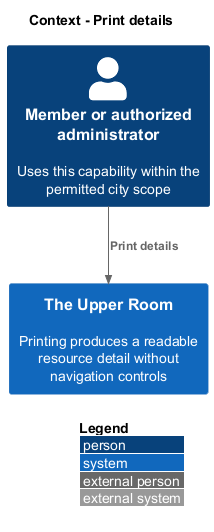

The diagram above was rendered by PlantUML. Its source (embedded in the PNG):
@startuml
!include <C4/C4_Context>
LAYOUT_WITH_LEGEND()
title Context - Print details
Person(member, "Member or authorized administrator", "Uses this capability within the permitted city scope")
System(room, "The Upper Room", "Printing produces a readable resource detail without navigation controls")
Rel(member, room, "Print details")
@enduml